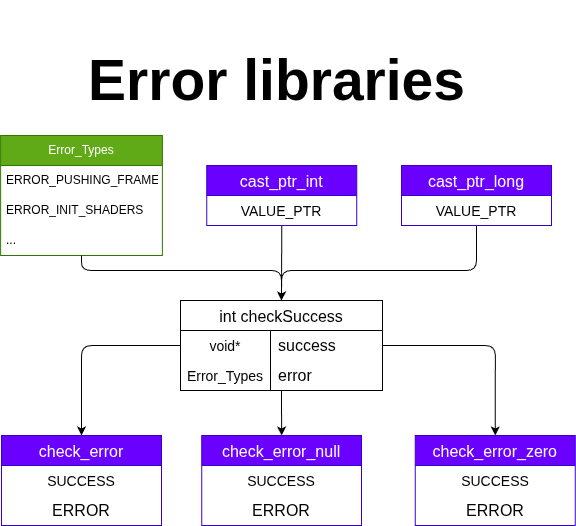

The diagram above was exported from draw.io. Its source (the exported page's mxGraphModel, read from the mxfile embedded in the PNG):
<mxGraphModel dx="1664" dy="992" grid="1" gridSize="10" guides="1" tooltips="1" connect="1" arrows="1" fold="1" page="1" pageScale="1" pageWidth="850" pageHeight="1100" math="0" shadow="0">
  <root>
    <mxCell id="0" />
    <mxCell id="1" parent="0" />
    <mxCell id="2" connectable="0" parent="1" style="group" value="" vertex="1">
      <mxGeometry height="525" width="574.66" x="994.12" y="20" as="geometry" />
    </mxCell>
    <mxCell id="3" parent="2" style="text;strokeColor=none;fillColor=none;html=1;fontSize=57;fontStyle=1;verticalAlign=middle;align=center;autosizeText=1;" value="Error libraries" vertex="1">
      <mxGeometry height="160" width="350" x="100.88" as="geometry" />
    </mxCell>
    <mxCell id="4" connectable="0" parent="2" style="group" value="" vertex="1">
      <mxGeometry height="390" width="574.66" y="135" as="geometry" />
    </mxCell>
    <mxCell id="5" edge="1" parent="4" source="6" style="edgeStyle=orthogonalEdgeStyle;rounded=0;orthogonalLoop=1;jettySize=auto;html=1;entryX=0.5;entryY=0;entryDx=0;entryDy=0;" target="33">
      <mxGeometry relative="1" as="geometry">
        <mxPoint x="280.88" y="305" as="targetPoint" />
      </mxGeometry>
    </mxCell>
    <mxCell id="6" parent="4" style="shape=table;startSize=30;container=1;collapsible=0;childLayout=tableLayout;fixedRows=1;rowLines=0;fontStyle=0;strokeColor=default;fontSize=16;" value="int checkSuccess" vertex="1">
      <mxGeometry height="90" width="202" x="179.88" y="165" as="geometry" />
    </mxCell>
    <mxCell id="7" parent="6" style="shape=tableRow;horizontal=0;startSize=0;swimlaneHead=0;swimlaneBody=0;top=0;left=0;bottom=0;right=0;collapsible=0;dropTarget=0;fillColor=none;points=[[0,0.5],[1,0.5]];portConstraint=eastwest;strokeColor=inherit;fontSize=16;" value="" vertex="1">
      <mxGeometry height="30" width="202" y="30" as="geometry" />
    </mxCell>
    <mxCell id="8" parent="7" style="shape=partialRectangle;html=1;whiteSpace=wrap;connectable=0;fillColor=none;top=0;left=0;bottom=0;right=0;overflow=hidden;pointerEvents=1;strokeColor=inherit;fontSize=16;" value="&lt;font style=&quot;font-size: 14px;&quot;&gt;void*&lt;/font&gt;" vertex="1">
      <mxGeometry height="30" width="90" as="geometry">
        <mxRectangle height="30" width="90" as="alternateBounds" />
      </mxGeometry>
    </mxCell>
    <mxCell id="9" parent="7" style="shape=partialRectangle;html=1;whiteSpace=wrap;connectable=0;fillColor=none;top=0;left=0;bottom=0;right=0;align=left;spacingLeft=6;overflow=hidden;strokeColor=inherit;fontSize=16;" value="success" vertex="1">
      <mxGeometry height="30" width="112" x="90" as="geometry">
        <mxRectangle height="30" width="112" as="alternateBounds" />
      </mxGeometry>
    </mxCell>
    <mxCell id="10" parent="6" style="shape=tableRow;horizontal=0;startSize=0;swimlaneHead=0;swimlaneBody=0;top=0;left=0;bottom=0;right=0;collapsible=0;dropTarget=0;fillColor=none;points=[[0,0.5],[1,0.5]];portConstraint=eastwest;strokeColor=inherit;fontSize=16;" value="" vertex="1">
      <mxGeometry height="30" width="202" y="60" as="geometry" />
    </mxCell>
    <mxCell id="11" parent="10" style="shape=partialRectangle;html=1;whiteSpace=wrap;connectable=0;fillColor=none;top=0;left=0;bottom=0;right=0;overflow=hidden;strokeColor=inherit;fontSize=16;" value="&lt;font style=&quot;font-size: 14px;&quot;&gt;Error_Types&lt;/font&gt;" vertex="1">
      <mxGeometry height="30" width="90" as="geometry">
        <mxRectangle height="30" width="90" as="alternateBounds" />
      </mxGeometry>
    </mxCell>
    <mxCell id="12" parent="10" style="shape=partialRectangle;html=1;whiteSpace=wrap;connectable=0;fillColor=none;top=0;left=0;bottom=0;right=0;align=left;spacingLeft=6;overflow=hidden;strokeColor=inherit;fontSize=16;" value="error" vertex="1">
      <mxGeometry height="30" width="112" x="90" as="geometry">
        <mxRectangle height="30" width="112" as="alternateBounds" />
      </mxGeometry>
    </mxCell>
    <mxCell id="13" edge="1" parent="4" source="7" style="edgeStyle=orthogonalEdgeStyle;rounded=1;orthogonalLoop=1;jettySize=auto;html=1;fontFamily=Helvetica;fontSize=12;fontColor=default;curved=0;exitX=0;exitY=0.5;exitDx=0;exitDy=0;entryX=0.5;entryY=0;entryDx=0;entryDy=0;" target="28">
      <mxGeometry relative="1" as="geometry">
        <mxPoint x="175.88" y="205" as="sourcePoint" />
        <mxPoint x="75.88" y="275" as="targetPoint" />
      </mxGeometry>
    </mxCell>
    <mxCell id="14" edge="1" parent="4" source="7" style="edgeStyle=orthogonalEdgeStyle;rounded=1;orthogonalLoop=1;jettySize=auto;html=1;entryX=0.5;entryY=0;entryDx=0;entryDy=0;fontFamily=Helvetica;fontSize=12;fontColor=default;curved=0;exitX=1;exitY=0.5;exitDx=0;exitDy=0;" target="38">
      <mxGeometry relative="1" as="geometry">
        <mxPoint x="345.88" y="205" as="sourcePoint" />
        <mxPoint x="475.88" y="305" as="targetPoint" />
      </mxGeometry>
    </mxCell>
    <mxCell id="15" edge="1" parent="4" source="22" style="edgeStyle=orthogonalEdgeStyle;rounded=1;orthogonalLoop=1;jettySize=auto;html=1;entryX=0.5;entryY=0;entryDx=0;entryDy=0;curved=0;exitX=0.5;exitY=1;exitDx=0;exitDy=0;" target="6">
      <mxGeometry relative="1" as="geometry">
        <mxPoint x="280.88" y="115" as="sourcePoint" />
      </mxGeometry>
    </mxCell>
    <mxCell id="16" edge="1" parent="4" source="25" style="edgeStyle=orthogonalEdgeStyle;rounded=1;orthogonalLoop=1;jettySize=auto;html=1;entryX=0.5;entryY=0;entryDx=0;entryDy=0;curved=0;exitX=0.5;exitY=1;exitDx=0;exitDy=0;" target="6">
      <mxGeometry relative="1" as="geometry">
        <Array as="points">
          <mxPoint x="475.88" y="135" />
          <mxPoint x="280.88" y="135" />
        </Array>
        <mxPoint x="495.88" y="125" as="sourcePoint" />
      </mxGeometry>
    </mxCell>
    <mxCell id="17" parent="4" style="swimlane;fontStyle=0;childLayout=stackLayout;horizontal=1;startSize=30;horizontalStack=0;resizeParent=1;resizeParentMax=0;resizeLast=0;collapsible=1;marginBottom=0;whiteSpace=wrap;html=1;fillColor=#60a917;fontColor=#ffffff;strokeColor=#2D7600;" value="Error_Types" vertex="1">
      <mxGeometry height="120" width="161.76" as="geometry">
        <mxRectangle height="30" width="110" x="940" y="150" as="alternateBounds" />
      </mxGeometry>
    </mxCell>
    <mxCell id="18" parent="17" style="text;strokeColor=none;fillColor=none;align=left;verticalAlign=middle;spacingLeft=4;spacingRight=4;overflow=hidden;points=[[0,0.5],[1,0.5]];portConstraint=eastwest;rotatable=0;whiteSpace=wrap;html=1;" value="ERROR_PUSHING_FRAME" vertex="1">
      <mxGeometry height="30" width="161.76" y="30" as="geometry" />
    </mxCell>
    <mxCell id="19" parent="17" style="text;strokeColor=none;fillColor=none;align=left;verticalAlign=middle;spacingLeft=4;spacingRight=4;overflow=hidden;points=[[0,0.5],[1,0.5]];portConstraint=eastwest;rotatable=0;whiteSpace=wrap;html=1;" value="ERROR_INIT_SHADERS" vertex="1">
      <mxGeometry height="30" width="161.76" y="60" as="geometry" />
    </mxCell>
    <mxCell id="20" parent="17" style="text;strokeColor=none;fillColor=none;align=left;verticalAlign=middle;spacingLeft=4;spacingRight=4;overflow=hidden;points=[[0,0.5],[1,0.5]];portConstraint=eastwest;rotatable=0;whiteSpace=wrap;html=1;" value="..." vertex="1">
      <mxGeometry height="30" width="161.76" y="90" as="geometry" />
    </mxCell>
    <mxCell id="21" edge="1" parent="4" source="20" style="edgeStyle=orthogonalEdgeStyle;rounded=1;orthogonalLoop=1;jettySize=auto;html=1;entryX=0.5;entryY=0;entryDx=0;entryDy=0;curved=0;" target="6">
      <mxGeometry relative="1" as="geometry">
        <Array as="points">
          <mxPoint x="80.88" y="135" />
          <mxPoint x="280.88" y="135" />
        </Array>
      </mxGeometry>
    </mxCell>
    <mxCell id="22" parent="4" style="shape=table;startSize=30;container=1;collapsible=0;childLayout=tableLayout;fixedRows=1;rowLines=0;fontStyle=0;strokeColor=#3700CC;fontSize=16;fillColor=#6a00ff;fontColor=#ffffff;" value="cast_ptr_int" vertex="1">
      <mxGeometry height="60" width="150" x="206.10000000000002" y="30" as="geometry" />
    </mxCell>
    <mxCell id="23" parent="22" style="shape=tableRow;horizontal=0;startSize=0;swimlaneHead=0;swimlaneBody=0;top=0;left=0;bottom=0;right=0;collapsible=0;dropTarget=0;fillColor=none;points=[[0,0.5],[1,0.5]];portConstraint=eastwest;strokeColor=inherit;fontSize=16;" value="" vertex="1">
      <mxGeometry height="30" width="150" y="30" as="geometry" />
    </mxCell>
    <mxCell id="24" parent="23" style="shape=partialRectangle;html=1;whiteSpace=wrap;connectable=0;fillColor=none;top=0;left=0;bottom=0;right=0;overflow=hidden;pointerEvents=1;strokeColor=inherit;fontSize=16;" value="&lt;font style=&quot;font-size: 14px;&quot;&gt;VALUE_PTR&lt;/font&gt;" vertex="1">
      <mxGeometry height="30" width="150" as="geometry">
        <mxRectangle height="30" width="150" as="alternateBounds" />
      </mxGeometry>
    </mxCell>
    <mxCell id="25" parent="4" style="shape=table;startSize=30;container=1;collapsible=0;childLayout=tableLayout;fixedRows=1;rowLines=0;fontStyle=0;strokeColor=#3700CC;fontSize=16;fillColor=#6a00ff;fontColor=#ffffff;" value="cast_ptr_long" vertex="1">
      <mxGeometry height="60" width="150" x="400.88" y="30" as="geometry" />
    </mxCell>
    <mxCell id="26" parent="25" style="shape=tableRow;horizontal=0;startSize=0;swimlaneHead=0;swimlaneBody=0;top=0;left=0;bottom=0;right=0;collapsible=0;dropTarget=0;fillColor=none;points=[[0,0.5],[1,0.5]];portConstraint=eastwest;strokeColor=inherit;fontSize=16;" value="" vertex="1">
      <mxGeometry height="30" width="150" y="30" as="geometry" />
    </mxCell>
    <mxCell id="27" parent="26" style="shape=partialRectangle;html=1;whiteSpace=wrap;connectable=0;fillColor=none;top=0;left=0;bottom=0;right=0;overflow=hidden;pointerEvents=1;strokeColor=inherit;fontSize=16;" value="&lt;font style=&quot;font-size: 14px;&quot;&gt;VALUE_PTR&lt;/font&gt;" vertex="1">
      <mxGeometry height="30" width="150" as="geometry">
        <mxRectangle height="30" width="150" as="alternateBounds" />
      </mxGeometry>
    </mxCell>
    <mxCell id="28" parent="4" style="shape=table;startSize=30;container=1;collapsible=0;childLayout=tableLayout;fixedRows=1;rowLines=0;fontStyle=0;strokeColor=#3700CC;fontSize=16;fillColor=#6a00ff;fontColor=#ffffff;" value="check_error" vertex="1">
      <mxGeometry height="90" width="160" x="0.8799999999999955" y="300" as="geometry" />
    </mxCell>
    <mxCell id="29" parent="28" style="shape=tableRow;horizontal=0;startSize=0;swimlaneHead=0;swimlaneBody=0;top=0;left=0;bottom=0;right=0;collapsible=0;dropTarget=0;fillColor=none;points=[[0,0.5],[1,0.5]];portConstraint=eastwest;strokeColor=inherit;fontSize=16;" value="" vertex="1">
      <mxGeometry height="30" width="160" y="30" as="geometry" />
    </mxCell>
    <mxCell id="30" parent="29" style="shape=partialRectangle;html=1;whiteSpace=wrap;connectable=0;fillColor=none;top=0;left=0;bottom=0;right=0;overflow=hidden;pointerEvents=1;strokeColor=inherit;fontSize=16;" value="&lt;font style=&quot;font-size: 14px;&quot;&gt;SUCCESS&lt;/font&gt;" vertex="1">
      <mxGeometry height="30" width="160" as="geometry">
        <mxRectangle height="30" width="160" as="alternateBounds" />
      </mxGeometry>
    </mxCell>
    <mxCell id="31" parent="28" style="shape=tableRow;horizontal=0;startSize=0;swimlaneHead=0;swimlaneBody=0;top=0;left=0;bottom=0;right=0;collapsible=0;dropTarget=0;fillColor=none;points=[[0,0.5],[1,0.5]];portConstraint=eastwest;strokeColor=inherit;fontSize=16;" vertex="1">
      <mxGeometry height="30" width="160" y="60" as="geometry" />
    </mxCell>
    <mxCell id="32" parent="31" style="shape=partialRectangle;html=1;whiteSpace=wrap;connectable=0;fillColor=none;top=0;left=0;bottom=0;right=0;overflow=hidden;pointerEvents=1;strokeColor=inherit;fontSize=16;" value="ERROR" vertex="1">
      <mxGeometry height="30" width="160" as="geometry">
        <mxRectangle height="30" width="160" as="alternateBounds" />
      </mxGeometry>
    </mxCell>
    <mxCell id="33" parent="4" style="shape=table;startSize=30;container=1;collapsible=0;childLayout=tableLayout;fixedRows=1;rowLines=0;fontStyle=0;strokeColor=#3700CC;fontSize=16;fillColor=#6a00ff;fontColor=#ffffff;" value="check_error_null" vertex="1">
      <mxGeometry height="90" width="159.78" x="201.10000000000002" y="300" as="geometry" />
    </mxCell>
    <mxCell id="34" parent="33" style="shape=tableRow;horizontal=0;startSize=0;swimlaneHead=0;swimlaneBody=0;top=0;left=0;bottom=0;right=0;collapsible=0;dropTarget=0;fillColor=none;points=[[0,0.5],[1,0.5]];portConstraint=eastwest;strokeColor=inherit;fontSize=16;" value="" vertex="1">
      <mxGeometry height="30" width="159.78" y="30" as="geometry" />
    </mxCell>
    <mxCell id="35" parent="34" style="shape=partialRectangle;html=1;whiteSpace=wrap;connectable=0;fillColor=none;top=0;left=0;bottom=0;right=0;overflow=hidden;pointerEvents=1;strokeColor=inherit;fontSize=16;" value="&lt;font style=&quot;font-size: 14px;&quot;&gt;SUCCESS&lt;/font&gt;" vertex="1">
      <mxGeometry height="30" width="160" as="geometry">
        <mxRectangle height="30" width="160" as="alternateBounds" />
      </mxGeometry>
    </mxCell>
    <mxCell id="36" parent="33" style="shape=tableRow;horizontal=0;startSize=0;swimlaneHead=0;swimlaneBody=0;top=0;left=0;bottom=0;right=0;collapsible=0;dropTarget=0;fillColor=none;points=[[0,0.5],[1,0.5]];portConstraint=eastwest;strokeColor=inherit;fontSize=16;" vertex="1">
      <mxGeometry height="30" width="159.78" y="60" as="geometry" />
    </mxCell>
    <mxCell id="37" parent="36" style="shape=partialRectangle;html=1;whiteSpace=wrap;connectable=0;fillColor=none;top=0;left=0;bottom=0;right=0;overflow=hidden;pointerEvents=1;strokeColor=inherit;fontSize=16;" value="ERROR" vertex="1">
      <mxGeometry height="30" width="160" as="geometry">
        <mxRectangle height="30" width="160" as="alternateBounds" />
      </mxGeometry>
    </mxCell>
    <mxCell id="38" parent="4" style="shape=table;startSize=30;container=1;collapsible=0;childLayout=tableLayout;fixedRows=1;rowLines=0;fontStyle=0;strokeColor=#3700CC;fontSize=16;fillColor=#6a00ff;fontColor=#ffffff;" value="check_error_zero" vertex="1">
      <mxGeometry height="90" width="160" x="414.65999999999997" y="300" as="geometry" />
    </mxCell>
    <mxCell id="39" parent="38" style="shape=tableRow;horizontal=0;startSize=0;swimlaneHead=0;swimlaneBody=0;top=0;left=0;bottom=0;right=0;collapsible=0;dropTarget=0;fillColor=none;points=[[0,0.5],[1,0.5]];portConstraint=eastwest;strokeColor=inherit;fontSize=16;" value="" vertex="1">
      <mxGeometry height="30" width="160" y="30" as="geometry" />
    </mxCell>
    <mxCell id="40" parent="39" style="shape=partialRectangle;html=1;whiteSpace=wrap;connectable=0;fillColor=none;top=0;left=0;bottom=0;right=0;overflow=hidden;pointerEvents=1;strokeColor=inherit;fontSize=16;" value="&lt;font style=&quot;font-size: 14px;&quot;&gt;SUCCESS&lt;/font&gt;" vertex="1">
      <mxGeometry height="30" width="160" as="geometry">
        <mxRectangle height="30" width="160" as="alternateBounds" />
      </mxGeometry>
    </mxCell>
    <mxCell id="41" parent="38" style="shape=tableRow;horizontal=0;startSize=0;swimlaneHead=0;swimlaneBody=0;top=0;left=0;bottom=0;right=0;collapsible=0;dropTarget=0;fillColor=none;points=[[0,0.5],[1,0.5]];portConstraint=eastwest;strokeColor=inherit;fontSize=16;" vertex="1">
      <mxGeometry height="30" width="160" y="60" as="geometry" />
    </mxCell>
    <mxCell id="42" parent="41" style="shape=partialRectangle;html=1;whiteSpace=wrap;connectable=0;fillColor=none;top=0;left=0;bottom=0;right=0;overflow=hidden;pointerEvents=1;strokeColor=inherit;fontSize=16;" value="ERROR" vertex="1">
      <mxGeometry height="30" width="160" as="geometry">
        <mxRectangle height="30" width="160" as="alternateBounds" />
      </mxGeometry>
    </mxCell>
  </root>
</mxGraphModel>